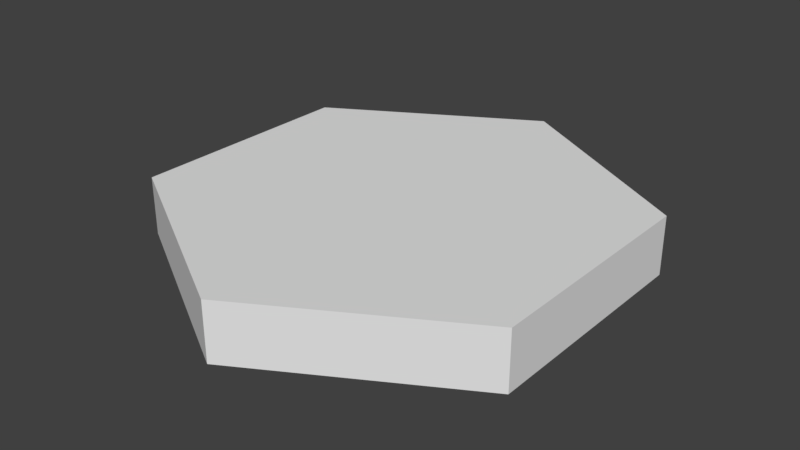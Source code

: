 # Source: Hex.blend  (saved by Blender 2.79.0; exported with 4.5.12 LTS)
import bpy
from mathutils import Matrix  # noqa: F401  (used for matrix-valued properties, if any)

bpy.ops.wm.read_factory_settings(use_empty=True)
scene = bpy.context.scene
scene.name = 'Scene'

# ---- collections
col_collection_1 = bpy.data.collections.new('Collection 1'); scene.collection.children.link(col_collection_1)

# ---- world
world_world = bpy.data.worlds.new('World'); scene.world = world_world
world_world.color = (0.05088, 0.05088, 0.05088)
world_world.use_sun_shadow = False
world_world.sun_shadow_jitter_overblur = 0.0
world_world.cycles.sampling_method = 'MANUAL'

# ---- meshes
me_circle_001 = bpy.data.meshes.new('Circle.001')
me_circle_001.from_pydata([(0.0, 1.0, 0.0), (-0.866, 0.5, 0.0), (-0.866, -0.5, 0.0), (8.742e-08, -1.0, 0.0), (0.866, -0.5, 0.0), (0.866, 0.5, 0.0), (0.0, 1.0, 0.25), (-0.866, 0.5, 0.25), (-0.866, -0.5, 0.25), (8.742e-08, -1.0, 0.25), (0.866, -0.5, 0.25), (0.866, 0.5, 0.25)], [], [(5, 11, 10, 4), (3, 9, 8, 2), (1, 7, 6, 0), (0, 6, 11, 5), (4, 10, 9, 3), (2, 8, 7, 1), (7, 8, 9, 10, 11, 6), (1, 0, 5, 4, 3, 2)])
me_circle_001.use_remesh_preserve_volume = False
me_circle_001.use_remesh_preserve_attributes = False
me_circle_001.use_mirror_vertex_groups = False
me_circle_001.update()

# ---- objects
ob_circle = bpy.data.objects.new('Circle', me_circle_001)

# ---- transforms, parenting, visibility, modifiers, constraints
ob_circle.location = (0.0, 0.0, 0.0)
ob_circle.lineart.crease_threshold = 0.0

# ---- collection membership
col_collection_1.objects.link(ob_circle)

# ---- scene / render settings (as saved in the file)
scene.frame_start = 1; scene.frame_end = 250; scene.frame_set(1)
scene.render.engine = 'BLENDER_EEVEE_NEXT'
scene.render.resolution_percentage = 50
scene.render.dither_intensity = 0.0
scene.cycles.use_denoising = False
scene.cycles.samples = 128
scene.cycles.sampling_pattern = 'TABULATED_SOBOL'
scene.cycles.use_adaptive_sampling = False
scene.cycles.use_light_tree = False
scene.cycles.blur_glossy = 0.0
scene.cycles.sample_clamp_indirect = 0.0
scene.view_settings.view_transform = 'Standard'
bpy.context.view_layer.update()

# ---- added for rendering (the .blend has no active camera and no usable light): camera, sun
cam_auto = bpy.data.cameras.new('AutoCamera')
cam_auto.lens = 50.0
cam_auto.sensor_width = 36.0
cam_auto.clip_end = 1000.0
ob_auto_camera = bpy.data.objects.new('AutoCamera', cam_auto)
scene.collection.objects.link(ob_auto_camera)
ob_auto_camera.location = (2.45882, -2.95058, 2.09205)
ob_auto_camera.rotation_euler = (1.09748, -7.21219e-08, 0.694738)
scene.camera = ob_auto_camera
light_auto_sun = bpy.data.lights.new('AutoSun', 'SUN')
light_auto_sun.energy = 3.0
light_auto_sun.angle = 0.0523599
ob_auto_sun = bpy.data.objects.new('AutoSun', light_auto_sun)
scene.collection.objects.link(ob_auto_sun)
ob_auto_sun.rotation_euler = (0.872665, 0.174533, 0.523599)
bpy.context.view_layer.update()
